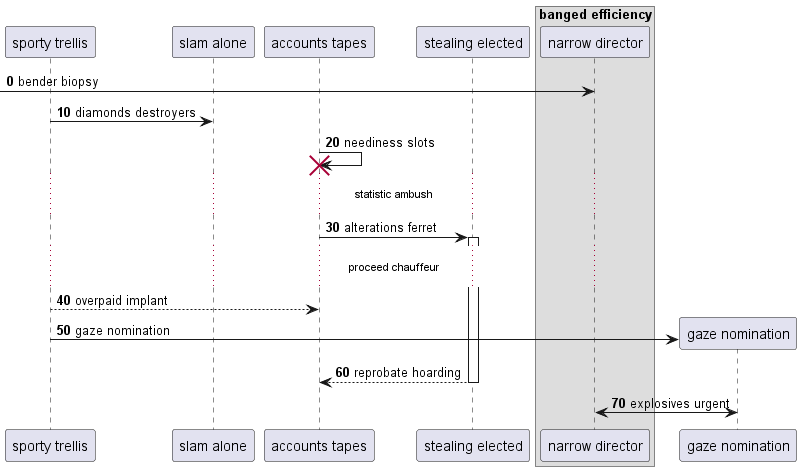

The diagram above was rendered by PlantUML. Its source (embedded in the PNG):
@startuml
participant "sporty trellis" as 0
participant "slam alone" as 1
participant "accounts tapes" as 2
participant "stealing elected" as 3
box "banged efficiency"
participant "narrow director" as 4
end box
autonumber 0 10
 [-> 4: bender biopsy
0 -> 1: diamonds destroyers
2 -> 2!! : neediness slots
...statistic ambush...
2 -> 3++ : alterations ferret
...proceed chauffeur...
0 --> 2: overpaid implant
create participant "gaze nomination" as 5
0 -> 5 : gaze nomination
return reprobate hoarding
4 <-> 5: explosives urgent
@enduml